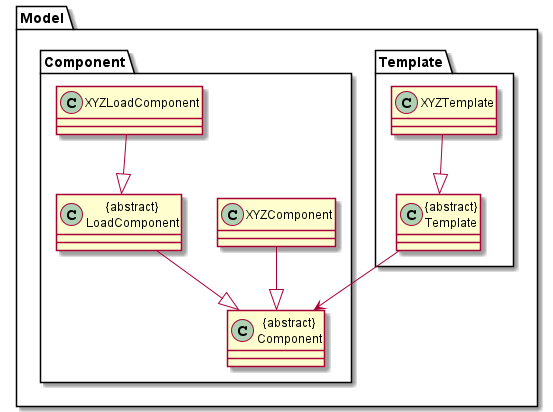

The diagram above was rendered by PlantUML. Its source (embedded in the PNG):
@startuml

package Model {
package Template {
    Class XYZTemplate
    Class "{abstract}\nTemplate" as Template
}

package Component {

    Class XYZComponent
    Class XYZLoadComponent
    Class "{abstract}\nComponent" as Component
    Class "{abstract}\nLoadComponent" as LoadComponent

}
}

XYZTemplate --|> Template

Template --> Component
LoadComponent --|> Component
XYZComponent --|> Component
XYZLoadComponent --|> LoadComponent

@enduml